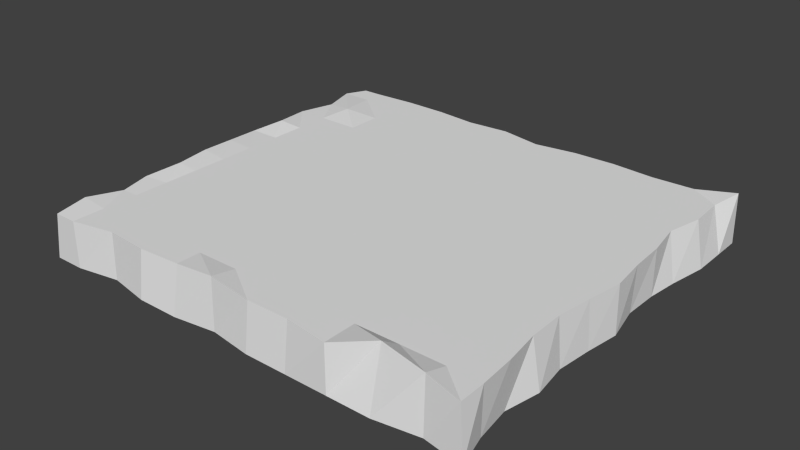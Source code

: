 # Source: Toast.blend  (saved by Blender 2.73.0; exported with 4.5.12 LTS)
import bpy
from mathutils import Matrix  # noqa: F401  (used for matrix-valued properties, if any)

bpy.ops.wm.read_factory_settings(use_empty=True)
scene = bpy.context.scene
scene.name = 'Scene'

# ---- collections
col_collection_1 = bpy.data.collections.new('Collection 1'); scene.collection.children.link(col_collection_1)

# ---- world
world_world = bpy.data.worlds.new('World'); scene.world = world_world
world_world.color = (0.05088, 0.05088, 0.05088)
world_world.use_sun_shadow = False
world_world.sun_shadow_jitter_overblur = 0.0
world_world.cycles.sampling_method = 'MANUAL'
world_world.cycles.sample_map_resolution = 256

# ---- meshes
me_cube_001 = bpy.data.meshes.new('Cube.001')
me_cube_001.from_pydata([(-1.0, -1.0, -1.0), (-1.0, 1.0, -0.9076), (1.0, 1.0, -1.0), (1.0, -1.0, -1.0), (-0.9678, -1.0, 1.0), (-0.9546, 0.9654, 1.0), (1.0, 0.9862, 1.235), (0.9676, -0.9702, 1.002), (-1.0, 0.8639, 1.0), (-1.0, 0.8639, -1.0), (0.955, 0.8639, 1.0), (1.0, 0.8639, -1.0), (-1.0, -0.8421, -1.0), (0.9656, -0.8421, 1.0), (-0.9829, -0.8434, 1.133), (0.9611, -0.8421, -1.0), (-0.866, 0.9671, 1.0), (-0.8714, 0.9596, -1.0), (-0.866, -1.0, 1.0), (-0.866, -1.0, -1.0), (-0.866, 0.8639, 1.0), (-0.866, 0.8639, -1.0), (-0.866, -0.8421, -1.0), (-0.866, -0.8421, 1.0), (0.8244, 0.9557, 1.0), (0.8279, -0.9671, -1.0), (0.8244, 0.8639, -1.0), (0.8244, -0.8421, -1.0), (0.8193, 0.9834, -1.121), (0.8214, -0.9502, 1.266), (0.8244, 0.8639, 1.0), (0.8244, -0.8421, 1.0), (-0.9424, -0.6715, 1.0), (-0.9674, -0.526, 1.075), (-0.9509, -0.3398, 1.158), (-0.9786, -0.1617, 1.138), (-0.9891, 0.009897, 1.07), (-1.0, 0.1815, 1.0), (-0.9514, 0.3191, 1.221), (-1.0, 0.5227, 1.0), (-0.956, 0.6933, 1.0), (0.9397, -0.6715, -1.0), (0.9701, -0.5009, -1.0), (0.9483, -0.3303, -1.0), (0.9643, -0.1597, -1.0), (0.9859, 0.001699, -1.0), (0.9502, 0.1815, -1.0), (0.9533, 0.3521, -1.0), (0.9694, 0.5028, -1.0), (1.0, 0.6933, -1.0), (-0.9595, 0.6933, -1.0), (-0.9858, 0.5309, -0.8781), (-0.9567, 0.3358, -0.7612), (-1.0, 0.1815, -1.0), (-1.0, 0.0109, -1.0), (-1.0, -0.1597, -1.0), (-1.0, -0.3303, -1.0), (-1.0, -0.5009, -1.0), (-1.0, -0.6715, -1.0), (0.9625, 0.6933, 1.0), (0.9273, 0.5227, 1.0), (0.953, 0.3521, 1.0), (0.9601, 0.1815, 1.0), (0.9779, 0.0109, 1.0), (0.952, -0.1597, 1.0), (0.9304, -0.3303, 1.0), (0.9331, -0.5009, 1.0), (0.9545, -0.6715, 1.0), (-0.866, 0.6933, -1.0), (-0.866, 0.5227, -1.0), (-0.866, 0.3521, -1.0), (-0.866, 0.1815, -1.0), (-0.866, 0.0109, -1.0), (-0.866, -0.1597, -1.0), (-0.866, -0.3303, -1.0), (-0.866, -0.5009, -1.0), (-0.866, -0.6715, -1.0), (-0.829, 0.6652, 1.159), (-0.866, 0.5227, 1.0), (-0.866, 0.3521, 1.0), (-0.866, 0.1815, 1.0), (-0.866, 0.0109, 1.0), (-0.866, -0.1597, 1.0), (-0.866, -0.3303, 1.0), (-0.866, -0.5009, 1.0), (-0.866, -0.6715, 1.0), (0.8244, 0.6933, 1.0), (0.8244, 0.5227, 1.0), (0.8244, 0.3521, 1.0), (0.8244, 0.1815, 1.0), (0.8244, 0.0109, 1.0), (0.8244, -0.1597, 1.0), (0.8244, -0.3303, 1.0), (0.8244, -0.5009, 1.0), (0.8244, -0.6715, 1.0), (0.8244, 0.6933, -1.0), (0.8244, 0.5227, -1.0), (0.8244, 0.3521, -1.0), (0.8244, 0.1815, -1.0), (0.8244, 0.0109, -1.0), (0.8244, -0.1597, -1.0), (0.8244, -0.3303, -1.0), (0.8244, -0.5009, -1.0), (0.8244, -0.6715, -1.0), (0.6366, 0.975, -1.0), (0.4497, 0.9717, -1.183), (0.2609, 0.9755, -1.0), (0.07309, 0.9665, -1.0), (-0.1147, 0.9918, -1.0), (-0.3025, 0.9719, -1.0), (-0.4904, 0.994, -1.0), (-0.684, 0.9463, -1.0), (0.6226, -0.9176, 1.406), (0.4487, -1.0, 1.0), (0.2609, -0.9726, 1.0), (0.07309, -0.9731, 1.0), (-0.1149, -0.9645, 1.197), (-0.3025, -0.9594, 1.0), (-0.4904, -0.9715, 1.0), (-0.6782, -0.9565, 1.0), (0.6366, 0.8639, 1.0), (0.4487, 0.8639, 1.0), (0.2609, 0.8639, 1.0), (0.07309, 0.8639, 1.0), (-0.1147, 0.8639, 1.0), (-0.3025, 0.8639, 1.0), (-0.4904, 0.8639, 1.0), (-0.6782, 0.8639, 1.0), (0.6366, -0.8421, 1.0), (0.4487, -0.8421, 1.0), (0.2609, -0.8421, 1.0), (0.07309, -0.8421, 1.0), (-0.1147, -0.8421, 1.0), (-0.3025, -0.8421, 1.0), (-0.4904, -0.8421, 1.0), (-0.6782, -0.8421, 1.0), (-0.6782, 0.9786, 1.0), (-0.4904, 0.976, 1.0), (-0.3025, 0.9568, 1.0), (-0.1147, 0.9725, 1.0), (0.07309, 0.9326, 1.0), (0.2609, 0.9623, 1.0), (0.4487, 0.9662, 1.0), (0.6366, 0.9494, 1.0), (-0.6782, -0.9628, -1.0), (-0.4904, -1.0, -1.0), (-0.3025, -1.0, -1.0), (-0.1147, -0.9718, -1.0), (0.07309, -1.0, -1.0), (0.2609, -1.0, -1.0), (0.4487, -1.0, -1.0), (0.6366, -1.0, -1.0), (-0.6782, 0.8639, -1.0), (-0.4904, 0.8639, -1.0), (-0.3025, 0.8639, -1.0), (-0.1147, 0.8639, -1.0), (0.07309, 0.8639, -1.0), (0.2609, 0.8639, -1.0), (0.4487, 0.8639, -1.0), (0.6366, 0.8639, -1.0), (-0.6782, -0.8421, -1.0), (-0.4904, -0.8421, -1.0), (-0.3025, -0.8421, -1.0), (-0.1147, -0.8421, -1.0), (0.07309, -0.8421, -1.0), (0.2609, -0.8421, -1.0), (0.4487, -0.8421, -1.0), (0.6366, -0.8421, -1.0), (-0.6782, -0.6715, -1.0), (-0.4904, -0.6715, -1.0), (-0.3025, -0.6715, -1.0), (-0.1147, -0.6715, -1.0), (0.07309, -0.6715, -1.0), (0.2609, -0.6715, -1.0), (0.4487, -0.6715, -1.0), (0.6366, -0.6715, -1.0), (-0.6782, -0.5009, -1.0), (-0.4904, -0.5009, -1.0), (-0.3025, -0.5009, -1.0), (-0.1147, -0.5009, -1.0), (0.07309, -0.5009, -1.0), (0.2609, -0.5009, -1.0), (0.4487, -0.5009, -1.0), (0.6366, -0.5009, -1.0), (-0.6782, -0.3303, -1.0), (-0.4904, -0.3303, -1.0), (-0.3025, -0.3303, -1.0), (-0.1147, -0.3303, -1.0), (0.07309, -0.3303, -1.0), (0.2609, -0.3303, -1.0), (0.4487, -0.3303, -1.0), (0.6366, -0.3303, -1.0), (-0.6782, -0.1597, -1.0), (-0.4904, -0.1597, -1.0), (-0.3025, -0.1597, -1.0), (-0.1147, -0.1597, -1.0), (0.07309, -0.1597, -1.0), (0.2609, -0.1597, -1.0), (0.4487, -0.1597, -1.0), (0.6366, -0.1597, -1.0), (-0.6782, 0.0109, -1.0), (-0.4904, 0.0109, -1.0), (-0.3025, 0.0109, -1.0), (-0.1147, 0.0109, -1.0), (0.07309, 0.0109, -1.0), (0.2609, 0.0109, -1.0), (0.4487, 0.0109, -1.0), (0.6366, 0.0109, -1.0), (-0.6782, 0.1815, -1.0), (-0.4904, 0.1815, -1.0), (-0.3025, 0.1815, -1.0), (-0.1147, 0.1815, -1.0), (0.07309, 0.1815, -1.0), (0.2609, 0.1815, -1.0), (0.4487, 0.1815, -1.0), (0.6366, 0.1815, -1.0), (-0.6782, 0.3521, -1.0), (-0.4904, 0.3521, -1.0), (-0.3025, 0.3521, -1.0), (-0.1147, 0.3521, -1.0), (0.07309, 0.3521, -1.0), (0.2609, 0.3521, -1.0), (0.4487, 0.3521, -1.0), (0.6366, 0.3521, -1.0), (-0.6782, 0.5227, -1.0), (-0.4904, 0.5227, -1.0), (-0.3025, 0.5227, -1.0), (-0.1147, 0.5227, -1.0), (0.07309, 0.5227, -1.0), (0.2609, 0.5227, -1.0), (0.4487, 0.5227, -1.0), (0.6366, 0.5227, -1.0), (-0.6782, 0.6933, -1.0), (-0.4904, 0.6933, -1.0), (-0.3025, 0.6933, -1.0), (-0.1147, 0.6933, -1.0), (0.07309, 0.6933, -1.0), (0.2609, 0.6933, -1.0), (0.4487, 0.6933, -1.0), (0.6366, 0.6933, -1.0), (0.6366, -0.6715, 1.0), (0.4487, -0.6715, 1.0), (0.2609, -0.6715, 1.0), (0.07309, -0.6715, 1.0), (-0.1147, -0.6715, 1.0), (-0.3025, -0.6715, 1.0), (-0.4904, -0.6715, 1.0), (-0.6782, -0.6715, 1.0), (0.6366, -0.5009, 1.0), (0.4487, -0.5009, 1.0), (0.2609, -0.5009, 1.0), (0.07309, -0.5009, 1.0), (-0.1147, -0.5009, 1.0), (-0.3025, -0.5009, 1.0), (-0.4904, -0.5009, 1.0), (-0.6782, -0.5009, 1.0), (0.6366, -0.3303, 1.0), (0.4487, -0.3303, 1.0), (0.2609, -0.3303, 1.0), (0.07309, -0.3303, 1.0), (-0.1147, -0.3303, 1.0), (-0.3025, -0.3303, 1.0), (-0.4904, -0.3303, 1.0), (-0.6782, -0.3303, 1.0), (0.6366, -0.1597, 1.0), (0.4487, -0.1597, 1.0), (0.2609, -0.1597, 1.0), (0.07309, -0.1597, 1.0), (-0.1147, -0.1597, 1.0), (-0.3025, -0.1597, 1.0), (-0.4904, -0.1597, 1.0), (-0.6782, -0.1597, 1.0), (0.6366, 0.0109, 1.0), (0.4487, 0.0109, 1.0), (0.2609, 0.0109, 1.0), (0.07309, 0.0109, 1.0), (-0.1147, 0.0109, 1.0), (-0.3025, 0.0109, 1.0), (-0.4904, 0.0109, 1.0), (-0.6782, 0.0109, 1.0), (0.6366, 0.1815, 1.0), (0.4487, 0.1815, 1.0), (0.2609, 0.1815, 1.0), (0.07309, 0.1815, 1.0), (-0.1147, 0.1815, 1.0), (-0.3025, 0.1815, 1.0), (-0.4904, 0.1815, 1.0), (-0.6782, 0.1815, 1.0), (0.6366, 0.3521, 1.0), (0.4487, 0.3521, 1.0), (0.2609, 0.3521, 1.0), (0.07309, 0.3521, 1.0), (-0.1147, 0.3521, 1.0), (-0.3025, 0.3521, 1.0), (-0.4904, 0.3521, 1.0), (-0.6782, 0.3521, 1.0), (0.6366, 0.5227, 1.0), (0.4487, 0.5227, 1.0), (0.2609, 0.5227, 1.0), (0.07309, 0.5227, 1.0), (-0.1147, 0.5227, 1.0), (-0.3025, 0.5227, 1.0), (-0.4904, 0.5227, 1.0), (-0.6782, 0.5227, 1.0), (0.6366, 0.6933, 1.0), (0.4487, 0.6933, 1.0), (0.2609, 0.6933, 1.0), (0.07309, 0.6933, 1.0), (-0.1147, 0.6933, 1.0), (-0.3025, 0.6933, 1.0), (-0.4904, 0.6933, 1.0), (-0.6782, 0.6933, 1.0)], [], [(8, 5, 1, 9), (24, 6, 2, 28), (13, 7, 3, 15), (18, 4, 0, 19), (26, 28, 2, 11), (20, 16, 5, 8), (77, 20, 8, 40), (95, 26, 11, 49), (6, 10, 11, 2), (40, 8, 9, 50), (4, 14, 12, 0), (25, 27, 15, 3), (18, 23, 14, 4), (67, 13, 15, 41), (119, 135, 23, 18), (0, 12, 22, 19), (50, 9, 21, 68), (311, 127, 20, 77), (127, 136, 16, 20), (9, 1, 17, 21), (119, 18, 19, 144), (5, 16, 17, 1), (7, 29, 25, 3), (10, 6, 24, 30), (59, 10, 30, 86), (7, 13, 31, 29), (151, 167, 27, 25), (239, 159, 26, 95), (159, 104, 28, 26), (143, 24, 28, 104), (167, 175, 103, 27), (175, 183, 102, 103), (183, 191, 101, 102), (191, 199, 100, 101), (199, 207, 99, 100), (207, 215, 98, 99), (215, 223, 97, 98), (223, 231, 96, 97), (231, 239, 95, 96), (13, 67, 94, 31), (67, 66, 93, 94), (66, 65, 92, 93), (65, 64, 91, 92), (64, 63, 90, 91), (63, 62, 89, 90), (62, 61, 88, 89), (61, 60, 87, 88), (60, 59, 86, 87), (135, 247, 85, 23), (247, 255, 84, 85), (255, 263, 83, 84), (263, 271, 82, 83), (271, 279, 81, 82), (279, 287, 80, 81), (287, 295, 79, 80), (295, 303, 78, 79), (303, 311, 77, 78), (12, 58, 76, 22), (58, 57, 75, 76), (57, 56, 74, 75), (56, 55, 73, 74), (55, 54, 72, 73), (54, 53, 71, 72), (53, 52, 70, 71), (52, 51, 69, 70), (51, 50, 68, 69), (10, 59, 49, 11), (59, 60, 48, 49), (60, 61, 47, 48), (61, 62, 46, 47), (62, 63, 45, 46), (63, 64, 44, 45), (64, 65, 43, 44), (65, 66, 42, 43), (66, 67, 41, 42), (14, 32, 58, 12), (32, 33, 57, 58), (33, 34, 56, 57), (34, 35, 55, 56), (35, 36, 54, 55), (36, 37, 53, 54), (37, 38, 52, 53), (38, 39, 51, 52), (39, 40, 50, 51), (27, 103, 41, 15), (103, 102, 42, 41), (102, 101, 43, 42), (101, 100, 44, 43), (100, 99, 45, 44), (99, 98, 46, 45), (98, 97, 47, 46), (97, 96, 48, 47), (96, 95, 49, 48), (23, 85, 32, 14), (85, 84, 33, 32), (84, 83, 34, 33), (83, 82, 35, 34), (82, 81, 36, 35), (81, 80, 37, 36), (80, 79, 38, 37), (79, 78, 39, 38), (78, 77, 40, 39), (87, 86, 304, 296), (296, 304, 305, 297), (297, 305, 306, 298), (298, 306, 307, 299), (299, 307, 308, 300), (300, 308, 309, 301), (301, 309, 310, 302), (302, 310, 311, 303), (88, 87, 296, 288), (288, 296, 297, 289), (289, 297, 298, 290), (290, 298, 299, 291), (291, 299, 300, 292), (292, 300, 301, 293), (293, 301, 302, 294), (294, 302, 303, 295), (89, 88, 288, 280), (280, 288, 289, 281), (281, 289, 290, 282), (282, 290, 291, 283), (283, 291, 292, 284), (284, 292, 293, 285), (285, 293, 294, 286), (286, 294, 295, 287), (90, 89, 280, 272), (272, 280, 281, 273), (273, 281, 282, 274), (274, 282, 283, 275), (275, 283, 284, 276), (276, 284, 285, 277), (277, 285, 286, 278), (278, 286, 287, 279), (91, 90, 272, 264), (264, 272, 273, 265), (265, 273, 274, 266), (266, 274, 275, 267), (267, 275, 276, 268), (268, 276, 277, 269), (269, 277, 278, 270), (270, 278, 279, 271), (92, 91, 264, 256), (256, 264, 265, 257), (257, 265, 266, 258), (258, 266, 267, 259), (259, 267, 268, 260), (260, 268, 269, 261), (261, 269, 270, 262), (262, 270, 271, 263), (93, 92, 256, 248), (248, 256, 257, 249), (249, 257, 258, 250), (250, 258, 259, 251), (251, 259, 260, 252), (252, 260, 261, 253), (253, 261, 262, 254), (254, 262, 263, 255), (94, 93, 248, 240), (240, 248, 249, 241), (241, 249, 250, 242), (242, 250, 251, 243), (243, 251, 252, 244), (244, 252, 253, 245), (245, 253, 254, 246), (246, 254, 255, 247), (31, 94, 240, 128), (128, 240, 241, 129), (129, 241, 242, 130), (130, 242, 243, 131), (131, 243, 244, 132), (132, 244, 245, 133), (133, 245, 246, 134), (134, 246, 247, 135), (69, 68, 232, 224), (224, 232, 233, 225), (225, 233, 234, 226), (226, 234, 235, 227), (227, 235, 236, 228), (228, 236, 237, 229), (229, 237, 238, 230), (230, 238, 239, 231), (70, 69, 224, 216), (216, 224, 225, 217), (217, 225, 226, 218), (218, 226, 227, 219), (219, 227, 228, 220), (220, 228, 229, 221), (221, 229, 230, 222), (222, 230, 231, 223), (71, 70, 216, 208), (208, 216, 217, 209), (209, 217, 218, 210), (210, 218, 219, 211), (211, 219, 220, 212), (212, 220, 221, 213), (213, 221, 222, 214), (214, 222, 223, 215), (72, 71, 208, 200), (200, 208, 209, 201), (201, 209, 210, 202), (202, 210, 211, 203), (203, 211, 212, 204), (204, 212, 213, 205), (205, 213, 214, 206), (206, 214, 215, 207), (73, 72, 200, 192), (192, 200, 201, 193), (193, 201, 202, 194), (194, 202, 203, 195), (195, 203, 204, 196), (196, 204, 205, 197), (197, 205, 206, 198), (198, 206, 207, 199), (74, 73, 192, 184), (184, 192, 193, 185), (185, 193, 194, 186), (186, 194, 195, 187), (187, 195, 196, 188), (188, 196, 197, 189), (189, 197, 198, 190), (190, 198, 199, 191), (75, 74, 184, 176), (176, 184, 185, 177), (177, 185, 186, 178), (178, 186, 187, 179), (179, 187, 188, 180), (180, 188, 189, 181), (181, 189, 190, 182), (182, 190, 191, 183), (76, 75, 176, 168), (168, 176, 177, 169), (169, 177, 178, 170), (170, 178, 179, 171), (171, 179, 180, 172), (172, 180, 181, 173), (173, 181, 182, 174), (174, 182, 183, 175), (22, 76, 168, 160), (160, 168, 169, 161), (161, 169, 170, 162), (162, 170, 171, 163), (163, 171, 172, 164), (164, 172, 173, 165), (165, 173, 174, 166), (166, 174, 175, 167), (16, 136, 111, 17), (136, 137, 110, 111), (137, 138, 109, 110), (138, 139, 108, 109), (139, 140, 107, 108), (140, 141, 106, 107), (141, 142, 105, 106), (142, 143, 104, 105), (21, 17, 111, 152), (152, 111, 110, 153), (153, 110, 109, 154), (154, 109, 108, 155), (155, 108, 107, 156), (156, 107, 106, 157), (157, 106, 105, 158), (158, 105, 104, 159), (68, 21, 152, 232), (232, 152, 153, 233), (233, 153, 154, 234), (234, 154, 155, 235), (235, 155, 156, 236), (236, 156, 157, 237), (237, 157, 158, 238), (238, 158, 159, 239), (19, 22, 160, 144), (144, 160, 161, 145), (145, 161, 162, 146), (146, 162, 163, 147), (147, 163, 164, 148), (148, 164, 165, 149), (149, 165, 166, 150), (150, 166, 167, 151), (29, 112, 151, 25), (112, 113, 150, 151), (113, 114, 149, 150), (114, 115, 148, 149), (115, 116, 147, 148), (116, 117, 146, 147), (117, 118, 145, 146), (118, 119, 144, 145), (30, 24, 143, 120), (120, 143, 142, 121), (121, 142, 141, 122), (122, 141, 140, 123), (123, 140, 139, 124), (124, 139, 138, 125), (125, 138, 137, 126), (126, 137, 136, 127), (86, 30, 120, 304), (304, 120, 121, 305), (305, 121, 122, 306), (306, 122, 123, 307), (307, 123, 124, 308), (308, 124, 125, 309), (309, 125, 126, 310), (310, 126, 127, 311), (29, 31, 128, 112), (112, 128, 129, 113), (113, 129, 130, 114), (114, 130, 131, 115), (115, 131, 132, 116), (116, 132, 133, 117), (117, 133, 134, 118), (118, 134, 135, 119)])
_uv = me_cube_001.uv_layers.new(name='UVMap')
_uv.uv.foreach_set('vector', [0.5, 0.0, 1.0, 0.0, 1.0, 1.0, 0.5, 1.0, 0.75, 0.0, 1.0, 0.0, 1.0, 1.0, 0.75, 1.0, 0.75, 0.0, 1.0, 0.0, 1.0, 1.0, 0.75, 1.0, 0.5, 0.0, 1.0, 0.0, 1.0, 1.0, 0.5, 1.0, 0.5, 0.75, 1.0, 0.75, 1.0, 1.0, 0.5, 1.0, 0.5, 0.5, 1.0, 0.5, 1.0, 1.0, 0.5, 1.0, 0.475, 0.5, 0.5, 0.5, 0.5, 1.0, 0.475, 1.0, 0.475, 0.75, 0.5, 0.75, 0.5, 1.0, 0.475, 1.0, 0.0, 0.0, 0.5, 0.0, 0.5, 1.0, 0.0, 1.0, 0.475, 0.0, 0.5, 0.0, 0.5, 1.0, 0.475, 1.0, 0.0, 0.0, 0.25, 0.0, 0.25, 1.0, 0.0, 1.0, 0.0, 0.75, 0.25, 0.75, 0.25, 1.0, 0.0, 1.0, 0.0, 0.5, 0.25, 0.5, 0.25, 1.0, 0.0, 1.0, 0.725, 0.0, 0.75, 0.0, 0.75, 1.0, 0.725, 1.0, 0.0, 0.4722, 0.25, 0.4722, 0.25, 0.5, 0.0, 0.5, 0.0, 0.0, 0.25, 0.0, 0.25, 0.5, 0.0, 0.5, 0.475, 0.0, 0.5, 0.0, 0.5, 0.5, 0.475, 0.5, 0.8999, 0.8807, 0.9999, 0.8807, 0.9999, 0.9907, 0.8999, 0.9907, 0.5, 0.4722, 1.0, 0.4722, 1.0, 0.5, 0.5, 0.5, 0.5, 0.0, 1.0, 0.0, 1.0, 0.5, 0.5, 0.5, 0.4722, 0.0, 0.5, 0.0, 0.5, 1.0, 0.4722, 1.0, 0.0, 0.0, 0.5, 0.0, 0.5, 1.0, 0.0, 1.0, 0.0, 0.0, 0.25, 0.0, 0.25, 1.0, 0.0, 1.0, 0.5, 0.0, 1.0, 0.0, 1.0, 0.25, 0.5, 0.25, 0.9, 3.213e-05, 1.0, 3.208e-05, 1.0, 0.103, 0.9, 0.103, 0.0, 0.0, 0.25, 0.0, 0.25, 0.25, 0.0, 0.25, 0.0, 0.7222, 0.25, 0.7222, 0.25, 0.75, 0.0, 0.75, 0.8999, 0.8807, 0.9999, 0.8807, 0.9999, 0.9907, 0.8999, 0.9907, 0.5, 0.7222, 1.0, 0.7222, 1.0, 0.75, 0.5, 0.75, 0.7222, 0.0, 0.75, 0.0, 0.75, 1.0, 0.7222, 1.0, 9.983e-05, 0.8807, 0.1001, 0.8807, 0.1001, 0.9907, 9.987e-05, 0.9907, 0.1001, 0.8807, 0.2001, 0.8807, 0.2001, 0.9907, 0.1001, 0.9907, 0.2001, 0.8807, 0.3, 0.8807, 0.3, 0.9907, 0.2001, 0.9907, 0.3, 0.8807, 0.4, 0.8807, 0.4, 0.9907, 0.3, 0.9907, 0.4, 0.8807, 0.5, 0.8807, 0.5, 0.9907, 0.4, 0.9907, 0.5, 0.8807, 0.6, 0.8807, 0.6, 0.9907, 0.5, 0.9907, 0.6, 0.8807, 0.7, 0.8807, 0.7, 0.9907, 0.6, 0.9907, 0.7, 0.8807, 0.7999, 0.8807, 0.7999, 0.9907, 0.7, 0.9907, 0.7999, 0.8807, 0.8999, 0.8807, 0.8999, 0.9907, 0.7999, 0.9907, 3.208e-05, 3.257e-05, 0.1, 3.252e-05, 0.1, 0.103, 3.215e-05, 0.103, 0.1, 3.252e-05, 0.2, 3.247e-05, 0.2, 0.103, 0.1, 0.103, 0.2, 3.247e-05, 0.3, 3.243e-05, 0.3, 0.103, 0.2, 0.103, 0.3, 3.243e-05, 0.4, 3.238e-05, 0.4, 0.103, 0.3, 0.103, 0.4, 3.238e-05, 0.5, 3.233e-05, 0.5, 0.103, 0.4, 0.103, 0.5, 3.233e-05, 0.6, 3.228e-05, 0.6, 0.103, 0.5, 0.103, 0.6, 3.228e-05, 0.7, 3.223e-05, 0.7, 0.103, 0.6, 0.103, 0.7, 3.223e-05, 0.8, 3.218e-05, 0.8, 0.103, 0.7, 0.103, 0.8, 3.218e-05, 0.9, 3.213e-05, 0.9, 0.103, 0.8, 0.103, 9.983e-05, 0.8807, 0.1001, 0.8807, 0.1001, 0.9907, 9.987e-05, 0.9907, 0.1001, 0.8807, 0.2001, 0.8807, 0.2001, 0.9907, 0.1001, 0.9907, 0.2001, 0.8807, 0.3, 0.8807, 0.3, 0.9907, 0.2001, 0.9907, 0.3, 0.8807, 0.4, 0.8807, 0.4, 0.9907, 0.3, 0.9907, 0.4, 0.8807, 0.5, 0.8807, 0.5, 0.9907, 0.4, 0.9907, 0.5, 0.8807, 0.6, 0.8807, 0.6, 0.9907, 0.5, 0.9907, 0.6, 0.8807, 0.7, 0.8807, 0.7, 0.9907, 0.6, 0.9907, 0.7, 0.8807, 0.7999, 0.8807, 0.7999, 0.9907, 0.7, 0.9907, 0.7999, 0.8807, 0.8999, 0.8807, 0.8999, 0.9907, 0.7999, 0.9907, 0.25, 0.0, 0.275, 0.0, 0.275, 0.5, 0.25, 0.5, 0.275, 0.0, 0.3, 0.0, 0.3, 0.5, 0.275, 0.5, 0.3, 0.0, 0.325, 0.0, 0.325, 0.5, 0.3, 0.5, 0.325, 0.0, 0.35, 0.0, 0.35, 0.5, 0.325, 0.5, 0.35, 0.0, 0.375, 0.0, 0.375, 0.5, 0.35, 0.5, 0.375, 0.0, 0.4, 0.0, 0.4, 0.5, 0.375, 0.5, 0.4, 0.0, 0.425, 0.0, 0.425, 0.5, 0.4, 0.5, 0.425, 0.0, 0.45, 0.0, 0.45, 0.5, 0.425, 0.5, 0.45, 0.0, 0.475, 0.0, 0.475, 0.5, 0.45, 0.5, 0.5, 0.0, 0.525, 0.0, 0.525, 1.0, 0.5, 1.0, 0.525, 0.0, 0.55, 0.0, 0.55, 1.0, 0.525, 1.0, 0.55, 0.0, 0.575, 0.0, 0.575, 1.0, 0.55, 1.0, 0.575, 0.0, 0.6, 0.0, 0.6, 1.0, 0.575, 1.0, 0.6, 0.0, 0.625, 0.0, 0.625, 1.0, 0.6, 1.0, 0.625, 0.0, 0.65, 0.0, 0.65, 1.0, 0.625, 1.0, 0.65, 0.0, 0.675, 0.0, 0.675, 1.0, 0.65, 1.0, 0.675, 0.0, 0.7, 0.0, 0.7, 1.0, 0.675, 1.0, 0.7, 0.0, 0.725, 0.0, 0.725, 1.0, 0.7, 1.0, 0.25, 0.0, 0.275, 0.0, 0.275, 1.0, 0.25, 1.0, 0.275, 0.0, 0.3, 0.0, 0.3, 1.0, 0.275, 1.0, 0.3, 0.0, 0.325, 0.0, 0.325, 1.0, 0.3, 1.0, 0.325, 0.0, 0.35, 0.0, 0.35, 1.0, 0.325, 1.0, 0.35, 0.0, 0.375, 0.0, 0.375, 1.0, 0.35, 1.0, 0.375, 0.0, 0.4, 0.0, 0.4, 1.0, 0.375, 1.0, 0.4, 0.0, 0.425, 0.0, 0.425, 1.0, 0.4, 1.0, 0.425, 0.0, 0.45, 0.0, 0.45, 1.0, 0.425, 1.0, 0.45, 0.0, 0.475, 0.0, 0.475, 1.0, 0.45, 1.0, 0.25, 0.75, 0.275, 0.75, 0.275, 1.0, 0.25, 1.0, 0.275, 0.75, 0.3, 0.75, 0.3, 1.0, 0.275, 1.0, 0.3, 0.75, 0.325, 0.75, 0.325, 1.0, 0.3, 1.0, 0.325, 0.75, 0.35, 0.75, 0.35, 1.0, 0.325, 1.0, 0.35, 0.75, 0.375, 0.75, 0.375, 1.0, 0.35, 1.0, 0.375, 0.75, 0.4, 0.75, 0.4, 1.0, 0.375, 1.0, 0.4, 0.75, 0.425, 0.75, 0.425, 1.0, 0.4, 1.0, 0.425, 0.75, 0.45, 0.75, 0.45, 1.0, 0.425, 1.0, 0.45, 0.75, 0.475, 0.75, 0.475, 1.0, 0.45, 1.0, 0.25, 0.5, 0.275, 0.5, 0.275, 1.0, 0.25, 1.0, 0.275, 0.5, 0.3, 0.5, 0.3, 1.0, 0.275, 1.0, 0.3, 0.5, 0.325, 0.5, 0.325, 1.0, 0.3, 1.0, 0.325, 0.5, 0.35, 0.5, 0.35, 1.0, 0.325, 1.0, 0.35, 0.5, 0.375, 0.5, 0.375, 1.0, 0.35, 1.0, 0.375, 0.5, 0.4, 0.5, 0.4, 1.0, 0.375, 1.0, 0.4, 0.5, 0.425, 0.5, 0.425, 1.0, 0.4, 1.0, 0.425, 0.5, 0.45, 0.5, 0.45, 1.0, 0.425, 1.0, 0.45, 0.5, 0.475, 0.5, 0.475, 1.0, 0.45, 1.0, 0.7999, 9.957e-05, 0.8999, 9.955e-05, 0.8999, 0.1102, 0.7999, 0.1102, 0.7999, 0.1102, 0.8999, 0.1102, 0.8999, 0.2202, 0.7999, 0.2202, 0.7999, 0.2202, 0.8999, 0.2202, 0.8999, 0.3303, 0.7999, 0.3303, 0.7999, 0.3303, 0.8999, 0.3303, 0.8999, 0.4404, 0.7999, 0.4404, 0.7999, 0.4404, 0.8999, 0.4404, 0.8999, 0.5505, 0.7999, 0.5505, 0.7999, 0.5505, 0.8999, 0.5505, 0.8999, 0.6605, 0.7999, 0.6605, 0.7999, 0.6605, 0.8999, 0.6605, 0.8999, 0.7706, 0.7999, 0.7706, 0.7999, 0.7706, 0.8999, 0.7706, 0.8999, 0.8807, 0.7999, 0.8807, 0.7, 9.959e-05, 0.7999, 9.957e-05, 0.7999, 0.1102, 0.7, 0.1102, 0.7, 0.1102, 0.7999, 0.1102, 0.7999, 0.2202, 0.7, 0.2202, 0.7, 0.2202, 0.7999, 0.2202, 0.7999, 0.3303, 0.7, 0.3303, 0.7, 0.3303, 0.7999, 0.3303, 0.7999, 0.4404, 0.7, 0.4404, 0.7, 0.4404, 0.7999, 0.4404, 0.7999, 0.5505, 0.7, 0.5505, 0.7, 0.5505, 0.7999, 0.5505, 0.7999, 0.6605, 0.7, 0.6605, 0.7, 0.6605, 0.7999, 0.6605, 0.7999, 0.7706, 0.7, 0.7706, 0.7, 0.7706, 0.7999, 0.7706, 0.7999, 0.8807, 0.7, 0.8807, 0.6, 9.962e-05, 0.7, 9.959e-05, 0.7, 0.1102, 0.6, 0.1102, 0.6, 0.1102, 0.7, 0.1102, 0.7, 0.2202, 0.6, 0.2202, 0.6, 0.2202, 0.7, 0.2202, 0.7, 0.3303, 0.6, 0.3303, 0.6, 0.3303, 0.7, 0.3303, 0.7, 0.4404, 0.6, 0.4404, 0.6, 0.4404, 0.7, 0.4404, 0.7, 0.5505, 0.6, 0.5505, 0.6, 0.5505, 0.7, 0.5505, 0.7, 0.6605, 0.6, 0.6605, 0.6, 0.6605, 0.7, 0.6605, 0.7, 0.7706, 0.6, 0.7706, 0.6, 0.7706, 0.7, 0.7706, 0.7, 0.8807, 0.6, 0.8807, 0.5, 9.964e-05, 0.6, 9.962e-05, 0.6, 0.1102, 0.5, 0.1102, 0.5, 0.1102, 0.6, 0.1102, 0.6, 0.2202, 0.5, 0.2202, 0.5, 0.2202, 0.6, 0.2202, 0.6, 0.3303, 0.5, 0.3303, 0.5, 0.3303, 0.6, 0.3303, 0.6, 0.4404, 0.5, 0.4404, 0.5, 0.4404, 0.6, 0.4404, 0.6, 0.5505, 0.5, 0.5505, 0.5, 0.5505, 0.6, 0.5505, 0.6, 0.6605, 0.5, 0.6605, 0.5, 0.6605, 0.6, 0.6605, 0.6, 0.7706, 0.5, 0.7706, 0.5, 0.7706, 0.6, 0.7706, 0.6, 0.8807, 0.5, 0.8807, 0.4, 9.967e-05, 0.5, 9.964e-05, 0.5, 0.1102, 0.4, 0.1102, 0.4, 0.1102, 0.5, 0.1102, 0.5, 0.2202, 0.4, 0.2202, 0.4, 0.2202, 0.5, 0.2202, 0.5, 0.3303, 0.4, 0.3303, 0.4, 0.3303, 0.5, 0.3303, 0.5, 0.4404, 0.4, 0.4404, 0.4, 0.4404, 0.5, 0.4404, 0.5, 0.5505, 0.4, 0.5505, 0.4, 0.5505, 0.5, 0.5505, 0.5, 0.6605, 0.4, 0.6605, 0.4, 0.6605, 0.5, 0.6605, 0.5, 0.7706, 0.4, 0.7706, 0.4, 0.7706, 0.5, 0.7706, 0.5, 0.8807, 0.4, 0.8807, 0.3, 9.969e-05, 0.4, 9.967e-05, 0.4, 0.1102, 0.3, 0.1102, 0.3, 0.1102, 0.4, 0.1102, 0.4, 0.2202, 0.3, 0.2202, 0.3, 0.2202, 0.4, 0.2202, 0.4, 0.3303, 0.3, 0.3303, 0.3, 0.3303, 0.4, 0.3303, 0.4, 0.4404, 0.3, 0.4404, 0.3, 0.4404, 0.4, 0.4404, 0.4, 0.5505, 0.3, 0.5505, 0.3, 0.5505, 0.4, 0.5505, 0.4, 0.6605, 0.3, 0.6605, 0.3, 0.6605, 0.4, 0.6605, 0.4, 0.7706, 0.3, 0.7706, 0.3, 0.7706, 0.4, 0.7706, 0.4, 0.8807, 0.3, 0.8807, 0.2001, 9.972e-05, 0.3, 9.969e-05, 0.3, 0.1102, 0.2001, 0.1102, 0.2001, 0.1102, 0.3, 0.1102, 0.3, 0.2202, 0.2001, 0.2202, 0.2001, 0.2202, 0.3, 0.2202, 0.3, 0.3303, 0.2001, 0.3303, 0.2001, 0.3303, 0.3, 0.3303, 0.3, 0.4404, 0.2001, 0.4404, 0.2001, 0.4404, 0.3, 0.4404, 0.3, 0.5505, 0.2001, 0.5505, 0.2001, 0.5505, 0.3, 0.5505, 0.3, 0.6605, 0.2001, 0.6605, 0.2001, 0.6605, 0.3, 0.6605, 0.3, 0.7706, 0.2001, 0.7706, 0.2001, 0.7706, 0.3, 0.7706, 0.3, 0.8807, 0.2001, 0.8807, 0.1001, 9.974e-05, 0.2001, 9.972e-05, 0.2001, 0.1102, 0.1001, 0.1102, 0.1001, 0.1102, 0.2001, 0.1102, 0.2001, 0.2202, 0.1001, 0.2202, 0.1001, 0.2202, 0.2001, 0.2202, 0.2001, 0.3303, 0.1001, 0.3303, 0.1001, 0.3303, 0.2001, 0.3303, 0.2001, 0.4404, 0.1001, 0.4404, 0.1001, 0.4404, 0.2001, 0.4404, 0.2001, 0.5505, 0.1001, 0.5505, 0.1001, 0.5505, 0.2001, 0.5505, 0.2001, 0.6605, 0.1001, 0.6605, 0.1001, 0.6605, 0.2001, 0.6605, 0.2001, 0.7706, 0.1001, 0.7706, 0.1001, 0.7706, 0.2001, 0.7706, 0.2001, 0.8807, 0.1001, 0.8807, 9.952e-05, 9.977e-05, 0.1001, 9.974e-05, 0.1001, 0.1102, 9.956e-05, 0.1102, 9.956e-05, 0.1102, 0.1001, 0.1102, 0.1001, 0.2202, 9.96e-05, 0.2202, 9.96e-05, 0.2202, 0.1001, 0.2202, 0.1001, 0.3303, 9.964e-05, 0.3303, 9.964e-05, 0.3303, 0.1001, 0.3303, 0.1001, 0.4404, 9.968e-05, 0.4404, 9.968e-05, 0.4404, 0.1001, 0.4404, 0.1001, 0.5505, 9.971e-05, 0.5505, 9.971e-05, 0.5505, 0.1001, 0.5505, 0.1001, 0.6605, 9.975e-05, 0.6605, 9.975e-05, 0.6605, 0.1001, 0.6605, 0.1001, 0.7706, 9.979e-05, 0.7706, 9.979e-05, 0.7706, 0.1001, 0.7706, 0.1001, 0.8807, 9.983e-05, 0.8807, 0.7999, 9.955e-05, 0.8999, 9.953e-05, 0.8999, 0.1102, 0.7999, 0.1102, 0.7999, 0.1102, 0.8999, 0.1102, 0.8999, 0.2202, 0.7999, 0.2202, 0.7999, 0.2202, 0.8999, 0.2202, 0.8999, 0.3303, 0.7999, 0.3303, 0.7999, 0.3303, 0.8999, 0.3303, 0.8999, 0.4404, 0.7999, 0.4404, 0.7999, 0.4404, 0.8999, 0.4404, 0.8999, 0.5505, 0.7999, 0.5505, 0.7999, 0.5505, 0.8999, 0.5505, 0.8999, 0.6605, 0.7999, 0.6605, 0.7999, 0.6605, 0.8999, 0.6605, 0.8999, 0.7706, 0.7999, 0.7706, 0.7999, 0.7706, 0.8999, 0.7706, 0.8999, 0.8807, 0.7999, 0.8807, 0.7, 9.956e-05, 0.7999, 9.955e-05, 0.7999, 0.1102, 0.7, 0.1102, 0.7, 0.1102, 0.7999, 0.1102, 0.7999, 0.2202, 0.7, 0.2202, 0.7, 0.2202, 0.7999, 0.2202, 0.7999, 0.3303, 0.7, 0.3303, 0.7, 0.3303, 0.7999, 0.3303, 0.7999, 0.4404, 0.7, 0.4404, 0.7, 0.4404, 0.7999, 0.4404, 0.7999, 0.5505, 0.7, 0.5505, 0.7, 0.5505, 0.7999, 0.5505, 0.7999, 0.6605, 0.7, 0.6605, 0.7, 0.6605, 0.7999, 0.6605, 0.7999, 0.7706, 0.7, 0.7706, 0.7, 0.7706, 0.7999, 0.7706, 0.7999, 0.8807, 0.7, 0.8807, 0.6, 9.958e-05, 0.7, 9.956e-05, 0.7, 0.1102, 0.6, 0.1102, 0.6, 0.1102, 0.7, 0.1102, 0.7, 0.2202, 0.6, 0.2202, 0.6, 0.2202, 0.7, 0.2202, 0.7, 0.3303, 0.6, 0.3303, 0.6, 0.3303, 0.7, 0.3303, 0.7, 0.4404, 0.6, 0.4404, 0.6, 0.4404, 0.7, 0.4404, 0.7, 0.5505, 0.6, 0.5505, 0.6, 0.5505, 0.7, 0.5505, 0.7, 0.6605, 0.6, 0.6605, 0.6, 0.6605, 0.7, 0.6605, 0.7, 0.7706, 0.6, 0.7706, 0.6, 0.7706, 0.7, 0.7706, 0.7, 0.8807, 0.6, 0.8807, 0.5, 9.959e-05, 0.6, 9.958e-05, 0.6, 0.1102, 0.5, 0.1102, 0.5, 0.1102, 0.6, 0.1102, 0.6, 0.2202, 0.5, 0.2202, 0.5, 0.2202, 0.6, 0.2202, 0.6, 0.3303, 0.5, 0.3303, 0.5, 0.3303, 0.6, 0.3303, 0.6, 0.4404, 0.5, 0.4404, 0.5, 0.4404, 0.6, 0.4404, 0.6, 0.5505, 0.5, 0.5505, 0.5, 0.5505, 0.6, 0.5505, 0.6, 0.6605, 0.5, 0.6605, 0.5, 0.6605, 0.6, 0.6605, 0.6, 0.7706, 0.5, 0.7706, 0.5, 0.7706, 0.6, 0.7706, 0.6, 0.8807, 0.5, 0.8807, 0.4, 9.96e-05, 0.5, 9.959e-05, 0.5, 0.1102, 0.4, 0.1102, 0.4, 0.1102, 0.5, 0.1102, 0.5, 0.2202, 0.4, 0.2202, 0.4, 0.2202, 0.5, 0.2202, 0.5, 0.3303, 0.4, 0.3303, 0.4, 0.3303, 0.5, 0.3303, 0.5, 0.4404, 0.4, 0.4404, 0.4, 0.4404, 0.5, 0.4404, 0.5, 0.5505, 0.4, 0.5505, 0.4, 0.5505, 0.5, 0.5505, 0.5, 0.6605, 0.4, 0.6605, 0.4, 0.6605, 0.5, 0.6605, 0.5, 0.7706, 0.4, 0.7706, 0.4, 0.7706, 0.5, 0.7706, 0.5, 0.8807, 0.4, 0.8807, 0.3, 9.962e-05, 0.4, 9.96e-05, 0.4, 0.1102, 0.3, 0.1102, 0.3, 0.1102, 0.4, 0.1102, 0.4, 0.2202, 0.3, 0.2202, 0.3, 0.2202, 0.4, 0.2202, 0.4, 0.3303, 0.3, 0.3303, 0.3, 0.3303, 0.4, 0.3303, 0.4, 0.4404, 0.3, 0.4404, 0.3, 0.4404, 0.4, 0.4404, 0.4, 0.5505, 0.3, 0.5505, 0.3, 0.5505, 0.4, 0.5505, 0.4, 0.6605, 0.3, 0.6605, 0.3, 0.6605, 0.4, 0.6605, 0.4, 0.7706, 0.3, 0.7706, 0.3, 0.7706, 0.4, 0.7706, 0.4, 0.8807, 0.3, 0.8807, 0.2001, 9.963e-05, 0.3, 9.962e-05, 0.3, 0.1102, 0.2001, 0.1102, 0.2001, 0.1102, 0.3, 0.1102, 0.3, 0.2202, 0.2001, 0.2202, 0.2001, 0.2202, 0.3, 0.2202, 0.3, 0.3303, 0.2001, 0.3303, 0.2001, 0.3303, 0.3, 0.3303, 0.3, 0.4404, 0.2001, 0.4404, 0.2001, 0.4404, 0.3, 0.4404, 0.3, 0.5505, 0.2001, 0.5505, 0.2001, 0.5505, 0.3, 0.5505, 0.3, 0.6605, 0.2001, 0.6605, 0.2001, 0.6605, 0.3, 0.6605, 0.3, 0.7706, 0.2001, 0.7706, 0.2001, 0.7706, 0.3, 0.7706, 0.3, 0.8807, 0.2001, 0.8807, 0.1001, 9.965e-05, 0.2001, 9.963e-05, 0.2001, 0.1102, 0.1001, 0.1102, 0.1001, 0.1102, 0.2001, 0.1102, 0.2001, 0.2202, 0.1001, 0.2202, 0.1001, 0.2202, 0.2001, 0.2202, 0.2001, 0.3303, 0.1001, 0.3303, 0.1001, 0.3303, 0.2001, 0.3303, 0.2001, 0.4404, 0.1001, 0.4404, 0.1001, 0.4404, 0.2001, 0.4404, 0.2001, 0.5505, 0.1001, 0.5505, 0.1001, 0.5505, 0.2001, 0.5505, 0.2001, 0.6605, 0.1001, 0.6605, 0.1001, 0.6605, 0.2001, 0.6605, 0.2001, 0.7706, 0.1001, 0.7706, 0.1001, 0.7706, 0.2001, 0.7706, 0.2001, 0.8807, 0.1001, 0.8807, 9.952e-05, 9.966e-05, 0.1001, 9.965e-05, 0.1001, 0.1102, 9.956e-05, 0.1102, 9.956e-05, 0.1102, 0.1001, 0.1102, 0.1001, 0.2202, 9.96e-05, 0.2202, 9.96e-05, 0.2202, 0.1001, 0.2202, 0.1001, 0.3303, 9.964e-05, 0.3303, 9.964e-05, 0.3303, 0.1001, 0.3303, 0.1001, 0.4404, 9.968e-05, 0.4404, 9.968e-05, 0.4404, 0.1001, 0.4404, 0.1001, 0.5505, 9.971e-05, 0.5505, 9.971e-05, 0.5505, 0.1001, 0.5505, 0.1001, 0.6605, 9.975e-05, 0.6605, 9.975e-05, 0.6605, 0.1001, 0.6605, 0.1001, 0.7706, 9.979e-05, 0.7706, 9.979e-05, 0.7706, 0.1001, 0.7706, 0.1001, 0.8807, 9.983e-05, 0.8807, 0.5, 0.0, 0.5278, 0.0, 0.5278, 1.0, 0.5, 1.0, 0.5278, 0.0, 0.5556, 0.0, 0.5556, 1.0, 0.5278, 1.0, 0.5556, 0.0, 0.5833, 0.0, 0.5833, 1.0, 0.5556, 1.0, 0.5833, 0.0, 0.6111, 0.0, 0.6111, 1.0, 0.5833, 1.0, 0.6111, 0.0, 0.6389, 0.0, 0.6389, 1.0, 0.6111, 1.0, 0.6389, 0.0, 0.6667, 0.0, 0.6667, 1.0, 0.6389, 1.0, 0.6667, 0.0, 0.6944, 0.0, 0.6944, 1.0, 0.6667, 1.0, 0.6944, 0.0, 0.7222, 0.0, 0.7222, 1.0, 0.6944, 1.0, 0.5, 0.5, 1.0, 0.5, 1.0, 0.5278, 0.5, 0.5278, 0.5, 0.5278, 1.0, 0.5278, 1.0, 0.5556, 0.5, 0.5556, 0.5, 0.5556, 1.0, 0.5556, 1.0, 0.5833, 0.5, 0.5833, 0.5, 0.5833, 1.0, 0.5833, 1.0, 0.6111, 0.5, 0.6111, 0.5, 0.6111, 1.0, 0.6111, 1.0, 0.6389, 0.5, 0.6389, 0.5, 0.6389, 1.0, 0.6389, 1.0, 0.6667, 0.5, 0.6667, 0.5, 0.6667, 1.0, 0.6667, 1.0, 0.6944, 0.5, 0.6944, 0.5, 0.6944, 1.0, 0.6944, 1.0, 0.7222, 0.5, 0.7222, 0.8999, 9.953e-05, 0.9999, 9.952e-05, 0.9999, 0.1102, 0.8999, 0.1102, 0.8999, 0.1102, 0.9999, 0.1102, 0.9999, 0.2202, 0.8999, 0.2202, 0.8999, 0.2202, 0.9999, 0.2202, 0.9999, 0.3303, 0.8999, 0.3303, 0.8999, 0.3303, 0.9999, 0.3303, 0.9999, 0.4404, 0.8999, 0.4404, 0.8999, 0.4404, 0.9999, 0.4404, 0.9999, 0.5505, 0.8999, 0.5505, 0.8999, 0.5505, 0.9999, 0.5505, 0.9999, 0.6605, 0.8999, 0.6605, 0.8999, 0.6605, 0.9999, 0.6605, 0.9999, 0.7706, 0.8999, 0.7706, 0.8999, 0.7706, 0.9999, 0.7706, 0.9999, 0.8807, 0.8999, 0.8807, 0.0, 0.5, 0.25, 0.5, 0.25, 0.5278, 0.0, 0.5278, 0.0, 0.5278, 0.25, 0.5278, 0.25, 0.5556, 0.0, 0.5556, 0.0, 0.5556, 0.25, 0.5556, 0.25, 0.5833, 0.0, 0.5833, 0.0, 0.5833, 0.25, 0.5833, 0.25, 0.6111, 0.0, 0.6111, 0.0, 0.6111, 0.25, 0.6111, 0.25, 0.6389, 0.0, 0.6389, 0.0, 0.6389, 0.25, 0.6389, 0.25, 0.6667, 0.0, 0.6667, 0.0, 0.6667, 0.25, 0.6667, 0.25, 0.6944, 0.0, 0.6944, 0.0, 0.6944, 0.25, 0.6944, 0.25, 0.7222, 0.0, 0.7222, 0.25, 0.0, 0.2778, 0.0, 0.2778, 1.0, 0.25, 1.0, 0.2778, 0.0, 0.3056, 0.0, 0.3056, 1.0, 0.2778, 1.0, 0.3056, 0.0, 0.3333, 0.0, 0.3333, 1.0, 0.3056, 1.0, 0.3333, 0.0, 0.3611, 0.0, 0.3611, 1.0, 0.3333, 1.0, 0.3611, 0.0, 0.3889, 0.0, 0.3889, 1.0, 0.3611, 1.0, 0.3889, 0.0, 0.4167, 0.0, 0.4167, 1.0, 0.3889, 1.0, 0.4167, 0.0, 0.4444, 0.0, 0.4444, 1.0, 0.4167, 1.0, 0.4444, 0.0, 0.4722, 0.0, 0.4722, 1.0, 0.4444, 1.0, 0.5, 0.25, 1.0, 0.25, 1.0, 0.2778, 0.5, 0.2778, 0.5, 0.2778, 1.0, 0.2778, 1.0, 0.3056, 0.5, 0.3056, 0.5, 0.3056, 1.0, 0.3056, 1.0, 0.3333, 0.5, 0.3333, 0.5, 0.3333, 1.0, 0.3333, 1.0, 0.3611, 0.5, 0.3611, 0.5, 0.3611, 1.0, 0.3611, 1.0, 0.3889, 0.5, 0.3889, 0.5, 0.3889, 1.0, 0.3889, 1.0, 0.4167, 0.5, 0.4167, 0.5, 0.4167, 1.0, 0.4167, 1.0, 0.4444, 0.5, 0.4444, 0.5, 0.4444, 1.0, 0.4444, 1.0, 0.4722, 0.5, 0.4722, 0.8999, 9.955e-05, 0.9999, 9.952e-05, 0.9999, 0.1102, 0.8999, 0.1102, 0.8999, 0.1102, 0.9999, 0.1102, 0.9999, 0.2202, 0.8999, 0.2202, 0.8999, 0.2202, 0.9999, 0.2202, 0.9999, 0.3303, 0.8999, 0.3303, 0.8999, 0.3303, 0.9999, 0.3303, 0.9999, 0.4404, 0.8999, 0.4404, 0.8999, 0.4404, 0.9999, 0.4404, 0.9999, 0.5505, 0.8999, 0.5505, 0.8999, 0.5505, 0.9999, 0.5505, 0.9999, 0.6605, 0.8999, 0.6605, 0.8999, 0.6605, 0.9999, 0.6605, 0.9999, 0.7706, 0.8999, 0.7706, 0.8999, 0.7706, 0.9999, 0.7706, 0.9999, 0.8807, 0.8999, 0.8807, 0.0, 0.25, 0.25, 0.25, 0.25, 0.2778, 0.0, 0.2778, 0.0, 0.2778, 0.25, 0.2778, 0.25, 0.3056, 0.0, 0.3056, 0.0, 0.3056, 0.25, 0.3056, 0.25, 0.3333, 0.0, 0.3333, 0.0, 0.3333, 0.25, 0.3333, 0.25, 0.3611, 0.0, 0.3611, 0.0, 0.3611, 0.25, 0.3611, 0.25, 0.3889, 0.0, 0.3889, 0.0, 0.3889, 0.25, 0.3889, 0.25, 0.4167, 0.0, 0.4167, 0.0, 0.4167, 0.25, 0.4167, 0.25, 0.4444, 0.0, 0.4444, 0.0, 0.4444, 0.25, 0.4444, 0.25, 0.4722, 0.0, 0.4722])
me_cube_001.use_remesh_preserve_volume = False
me_cube_001.use_remesh_preserve_attributes = False
me_cube_001.use_mirror_vertex_groups = False
me_cube_001.update()

# ---- objects
ob_cube = bpy.data.objects.new('Cube', me_cube_001)

# ---- transforms, parenting, visibility, modifiers, constraints
ob_cube.location = (-0.08494, -0.1202, 0.1625)
ob_cube.scale = (1.243, 1.134, 0.1273)
ob_cube.lineart.crease_threshold = 0.0

# ---- collection membership
col_collection_1.objects.link(ob_cube)

# ---- scene / render settings (as saved in the file)
scene.frame_start = 1; scene.frame_end = 250; scene.frame_set(1)
scene.render.engine = 'BLENDER_EEVEE_NEXT'
scene.render.resolution_percentage = 50
scene.render.dither_intensity = 0.0
scene.cycles.use_denoising = False
scene.cycles.samples = 10
scene.cycles.sampling_pattern = 'TABULATED_SOBOL'
scene.cycles.light_sampling_threshold = 0.0
scene.cycles.use_adaptive_sampling = False
scene.cycles.use_light_tree = False
scene.cycles.blur_glossy = 0.0
scene.cycles.pixel_filter_type = 'GAUSSIAN'
scene.cycles.sample_clamp_indirect = 0.0
scene.view_settings.view_transform = 'Standard'
bpy.context.view_layer.update()

# ---- added for rendering (the .blend has no active camera and no usable light): camera, sun
cam_auto = bpy.data.cameras.new('AutoCamera')
cam_auto.lens = 50.0
cam_auto.sensor_width = 36.0
cam_auto.clip_end = 1000.0
ob_auto_camera = bpy.data.objects.new('AutoCamera', cam_auto)
scene.collection.objects.link(ob_auto_camera)
ob_auto_camera.location = (3.04399, -3.87496, 2.67993)
ob_auto_camera.rotation_euler = (1.09748, -7.21219e-08, 0.694738)
scene.camera = ob_auto_camera
light_auto_sun = bpy.data.lights.new('AutoSun', 'SUN')
light_auto_sun.energy = 3.0
light_auto_sun.angle = 0.0523599
ob_auto_sun = bpy.data.objects.new('AutoSun', light_auto_sun)
scene.collection.objects.link(ob_auto_sun)
ob_auto_sun.rotation_euler = (0.872665, 0.174533, 0.523599)
bpy.context.view_layer.update()
